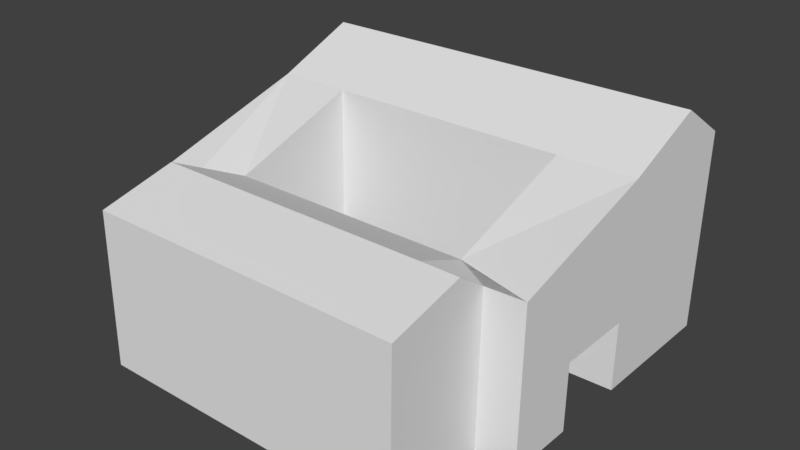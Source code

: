 # Source: building.blend  (saved by Blender 2.79.0; exported with 4.5.12 LTS)
import bpy
from mathutils import Matrix  # noqa: F401  (used for matrix-valued properties, if any)

bpy.ops.wm.read_factory_settings(use_empty=True)
scene = bpy.context.scene
scene.name = 'Scene'

# ---- collections
col_collection_1 = bpy.data.collections.new('Collection 1'); scene.collection.children.link(col_collection_1)

# ---- world
world_world = bpy.data.worlds.new('World'); scene.world = world_world
world_world.color = (0.05088, 0.05088, 0.05088)
world_world.use_sun_shadow = False
world_world.sun_shadow_jitter_overblur = 0.0
world_world.cycles.sampling_method = 'MANUAL'

# ---- meshes
me_cube = bpy.data.meshes.new('Cube')
me_cube.from_pydata([(-1.0, -1.005, -1.0), (-1.0, -1.005, 1.0), (-1.0, 0.9946, -1.0), (-1.0, 0.9946, 1.0), (1.003, -1.021, -1.0), (1.003, -1.021, 1.0), (1.003, 0.9795, -1.0), (1.003, 0.9795, 1.0), (-0.6224, 1.0, -1.0), (-0.6224, 1.0, 1.0), (-0.6224, -1.0, 1.0), (0.6156, 1.0, 1.0), (0.6156, 1.0, -1.0), (0.6156, -1.0, 1.0), (-1.0, 0.9946, -0.534), (1.003, 0.9795, -0.534), (-0.6224, 1.0, -0.534), (0.6156, 1.0, -0.534), (0.6156, 2.885, 1.0), (1.003, 3.187, 1.0), (-1.0, 3.203, 1.0), (-0.6224, 2.885, 1.0), (-1.0, 3.203, -0.534), (1.003, 3.187, -0.534), (-0.6224, 2.885, -0.534), (0.6156, 2.885, -0.534), (0.0, -1.0, -1.0), (-0.8112, 3.208, -0.534), (-0.8112, 3.208, 1.0), (0.8078, 3.208, -0.534), (0.8078, 3.208, 1.0), (-0.8112, 4.727, 1.0), (-0.6224, 4.727, 1.0), (-0.6224, 4.727, -0.534), (0.6156, 4.727, 1.0), (0.6156, 4.727, -0.534), (-0.8112, 4.727, -0.534), (0.8078, 4.727, -0.534), (0.8078, 4.727, 1.0), (0.6156, 3.635, -0.7304), (-0.6224, 3.635, -0.7304), (0.8078, 3.635, -0.7304), (-0.8112, 3.635, -0.7304), (1.003, -0.2118, -1.351), (-1.0, -0.1967, -1.351), (1.003, 1.049, 0.3167), (-1.0, 1.064, 0.3167), (0.6156, 1.07, 0.3167), (-0.6224, 1.07, 0.3167), (1.003, 2.179, 0.3167), (-1.0, 2.194, 0.3167), (0.6156, 2.2, 0.3167), (-0.6224, 2.2, 0.3167), (-1.0, 1.064, 1.0), (1.003, 1.049, 1.0), (0.6156, 1.07, 1.0), (-0.6224, 1.07, 1.0), (-1.0, 2.194, 1.0), (1.003, 2.179, 1.0), (0.6156, 2.2, 1.0), (-0.6224, 2.2, 1.0)], [], [(16, 8, 24), (15, 17, 25, 29, 23), (6, 15, 23, 19, 58, 49, 45, 54, 7, 5, 4, 43), (13, 10, 1, 0, 26, 4, 5), (9, 3, 1, 10), (11, 9, 10, 13), (8, 12, 6, 43, 44, 2), (9, 16, 24, 21, 60, 52, 48, 56), (0, 1, 3, 14, 2, 44), (7, 11, 13, 5), (8, 2, 22, 27, 24), (22, 2, 14), (12, 25, 29, 23, 6), (2, 14, 16, 8), (17, 25, 12), (12, 17, 15, 6), (23, 15, 6), (29, 25, 39, 41), (22, 20, 28, 27), (14, 3, 53, 46, 50, 57, 20, 22), (16, 14, 22, 27, 24), (11, 7, 54, 55), (8, 16, 9, 11, 17, 12), (17, 11, 55, 47, 51, 59, 18, 25), (3, 9, 56, 53), (35, 34, 38, 37), (30, 29, 41, 37, 38), (29, 30, 19, 23), (36, 31, 32, 33), (25, 18, 34, 35, 39), (28, 21, 32, 31), (18, 30, 38, 34), (27, 28, 31, 36, 42), (24, 27, 42, 40), (21, 32, 33, 40, 24), (24, 40, 39, 25), (34, 35, 33, 32), (18, 34, 32, 21), (21, 24, 25, 18), (40, 33, 35, 39), (40, 42, 36, 33), (41, 39, 35, 37), (44, 43, 4, 26, 0), (50, 52, 60, 57), (51, 49, 58, 59), (57, 60, 21, 28, 20), (45, 47, 55, 54), (48, 46, 53, 56), (59, 58, 19, 30, 18), (46, 48, 52, 50), (47, 45, 49, 51)])
_uv = me_cube.uv_layers.new(name='UVMap')
_uv.uv.foreach_set('vector', [0.479, 0.999, 0.479, 0.962, 0.322, 0.999, 0.999, 0.319, 0.961, 0.3161, 0.961, 0.04713, 0.9798, 0.001001, 0.999, 0.003932, 0.04853, 0.1679, 0.1115, 0.1679, 0.1115, 0.001001, 0.319, 0.001001, 0.319, 0.07719, 0.2266, 0.07719, 0.2266, 0.1626, 0.319, 0.1626, 0.319, 0.1679, 0.319, 0.319, 0.04853, 0.319, 0.001001, 0.2579, 0.001001, 0.5774, 0.001004, 0.3809, 0.001005, 0.321, 0.319, 0.321, 0.319, 0.4797, 0.319, 0.639, 0.001005, 0.639, 0.639, 0.959, 0.639, 0.921, 0.321, 0.921, 0.321, 0.959, 0.479, 0.321, 0.321, 0.321, 0.321, 0.639, 0.479, 0.639, 0.06094, 0.641, 0.2574, 0.641, 0.319, 0.6435, 0.319, 0.799, 0.001001, 0.7965, 0.001001, 0.641, 0.481, 0.481, 0.639, 0.481, 0.639, 0.639, 0.481, 0.639, 0.481, 0.5816, 0.5514, 0.5816, 0.5514, 0.4868, 0.481, 0.4868, 0.639, 0.04853, 0.639, 0.319, 0.321, 0.319, 0.321, 0.1115, 0.321, 0.04853, 0.5104, 0.001001, 0.959, 0.481, 0.921, 0.481, 0.921, 0.799, 0.959, 0.799, 0.3261, 0.919, 0.639, 0.919, 0.639, 0.881, 0.4825, 0.881, 0.321, 0.8863, 0.839, 0.642, 0.802, 0.959, 0.839, 0.959, 0.8815, 0.7962, 0.881, 0.5251, 0.9001, 0.481, 0.919, 0.4838, 0.919, 0.799, 0.999, 0.721, 0.961, 0.721, 0.961, 0.759, 0.999, 0.759, 0.321, 0.961, 0.478, 0.961, 0.321, 0.998, 0.999, 0.801, 0.961, 0.801, 0.961, 0.839, 0.999, 0.839, 0.801, 0.958, 0.801, 0.641, 0.838, 0.641, 0.999, 0.919, 0.999, 0.881, 0.921, 0.881, 0.921, 0.919, 0.979, 0.719, 0.979, 0.561, 0.961, 0.561, 0.961, 0.719, 0.799, 0.321, 0.799, 0.479, 0.789, 0.479, 0.789, 0.4086, 0.6262, 0.4086, 0.6262, 0.479, 0.481, 0.479, 0.481, 0.321, 0.879, 0.959, 0.841, 0.959, 0.841, 0.641, 0.86, 0.641, 0.879, 0.6876, 0.999, 0.799, 0.999, 0.761, 0.981, 0.761, 0.981, 0.799, 0.639, 0.641, 0.639, 0.6778, 0.639, 0.799, 0.321, 0.799, 0.321, 0.6778, 0.321, 0.641, 0.801, 0.319, 0.801, 0.161, 0.8068, 0.161, 0.8068, 0.2314, 0.9016, 0.2314, 0.9016, 0.161, 0.959, 0.161, 0.959, 0.319, 0.979, 0.799, 0.979, 0.761, 0.961, 0.761, 0.961, 0.799, 0.979, 0.559, 0.979, 0.401, 0.961, 0.401, 0.961, 0.559, 0.799, 0.639, 0.6589, 0.639, 0.641, 0.5945, 0.6589, 0.481, 0.799, 0.481, 0.801, 0.979, 0.959, 0.979, 0.959, 0.961, 0.801, 0.961, 0.799, 0.959, 0.799, 0.801, 0.781, 0.801, 0.781, 0.959, 0.799, 0.01893, 0.799, 0.159, 0.641, 0.159, 0.641, 0.01893, 0.7346, 0.001001, 0.639, 0.999, 0.639, 0.961, 0.481, 0.961, 0.481, 0.999, 0.759, 0.801, 0.721, 0.801, 0.721, 0.959, 0.759, 0.959, 0.001001, 0.9411, 0.001001, 0.801, 0.159, 0.801, 0.159, 0.9411, 0.04545, 0.959, 0.959, 0.839, 0.959, 0.801, 0.881, 0.801, 0.881, 0.839, 0.161, 0.959, 0.319, 0.959, 0.319, 0.8189, 0.2254, 0.801, 0.161, 0.8189, 0.879, 0.639, 0.801, 0.639, 0.801, 0.481, 0.879, 0.481, 0.959, 0.001001, 0.959, 0.159, 0.801, 0.159, 0.801, 0.001001, 0.799, 0.641, 0.799, 0.799, 0.641, 0.799, 0.641, 0.641, 0.959, 0.321, 0.959, 0.479, 0.801, 0.479, 0.801, 0.321, 0.799, 0.161, 0.799, 0.319, 0.641, 0.319, 0.641, 0.161, 0.799, 0.979, 0.799, 0.961, 0.641, 0.961, 0.641, 0.979, 0.779, 0.801, 0.761, 0.801, 0.761, 0.959, 0.779, 0.959, 0.639, 0.801, 0.639, 0.8787, 0.321, 0.879, 0.3244, 0.8401, 0.321, 0.8013, 0.919, 0.841, 0.881, 0.841, 0.881, 0.919, 0.919, 0.919, 0.959, 0.959, 0.959, 0.921, 0.881, 0.921, 0.881, 0.959, 0.679, 0.959, 0.641, 0.959, 0.641, 0.8517, 0.66, 0.801, 0.679, 0.801, 0.999, 0.879, 0.999, 0.841, 0.921, 0.841, 0.921, 0.879, 0.999, 0.321, 0.961, 0.321, 0.961, 0.399, 0.999, 0.399, 0.001001, 0.9618, 0.159, 0.961, 0.159, 0.9982, 0.07931, 0.999, 0.001001, 0.9871, 0.719, 0.801, 0.681, 0.801, 0.681, 0.959, 0.719, 0.959, 0.319, 0.999, 0.319, 0.961, 0.161, 0.961, 0.161, 0.999])
me_cube.materials.append(None)
me_cube.use_remesh_preserve_volume = False
me_cube.use_remesh_preserve_attributes = False
me_cube.use_mirror_vertex_groups = False
me_cube.update()

# ---- objects
ob_cube = bpy.data.objects.new('Cube', me_cube)

# ---- transforms, parenting, visibility, modifiers, constraints
ob_cube.location = (2.33, -0.572, 1.267)
ob_cube.rotation_euler = (-3.16, 7.091e-08, 6.283)
ob_cube.scale = (2.003, 0.7064, 1.026)
ob_cube.lineart.crease_threshold = 0.0
ob_cube.material_slots[0].link = 'OBJECT'; ob_cube.material_slots[0].material = None

# ---- collection membership
col_collection_1.objects.link(ob_cube)

# ---- scene / render settings (as saved in the file)
scene.frame_start = 1; scene.frame_end = 250; scene.frame_set(1)
scene.render.engine = 'CYCLES'
scene.render.resolution_percentage = 50
scene.render.dither_intensity = 0.0
scene.cycles.use_denoising = False
scene.cycles.samples = 128
scene.cycles.sampling_pattern = 'TABULATED_SOBOL'
scene.cycles.use_adaptive_sampling = False
scene.cycles.use_light_tree = False
scene.cycles.blur_glossy = 0.0
scene.cycles.sample_clamp_indirect = 0.0
scene.view_settings.view_transform = 'Standard'
bpy.context.view_layer.update()

# ---- added for rendering (the .blend has no active camera and no usable light): camera, sun
cam_auto = bpy.data.cameras.new('AutoCamera')
cam_auto.lens = 50.0
cam_auto.sensor_width = 36.0
cam_auto.clip_end = 1000.0
ob_auto_camera = bpy.data.objects.new('AutoCamera', cam_auto)
scene.collection.objects.link(ob_auto_camera)
ob_auto_camera.location = (8.12115, -8.82242, 6.10166)
ob_auto_camera.rotation_euler = (1.09748, -7.21219e-08, 0.694738)
scene.camera = ob_auto_camera
light_auto_sun = bpy.data.lights.new('AutoSun', 'SUN')
light_auto_sun.energy = 3.0
light_auto_sun.angle = 0.0523599
ob_auto_sun = bpy.data.objects.new('AutoSun', light_auto_sun)
scene.collection.objects.link(ob_auto_sun)
ob_auto_sun.rotation_euler = (0.872665, 0.174533, 0.523599)
bpy.context.view_layer.update()
